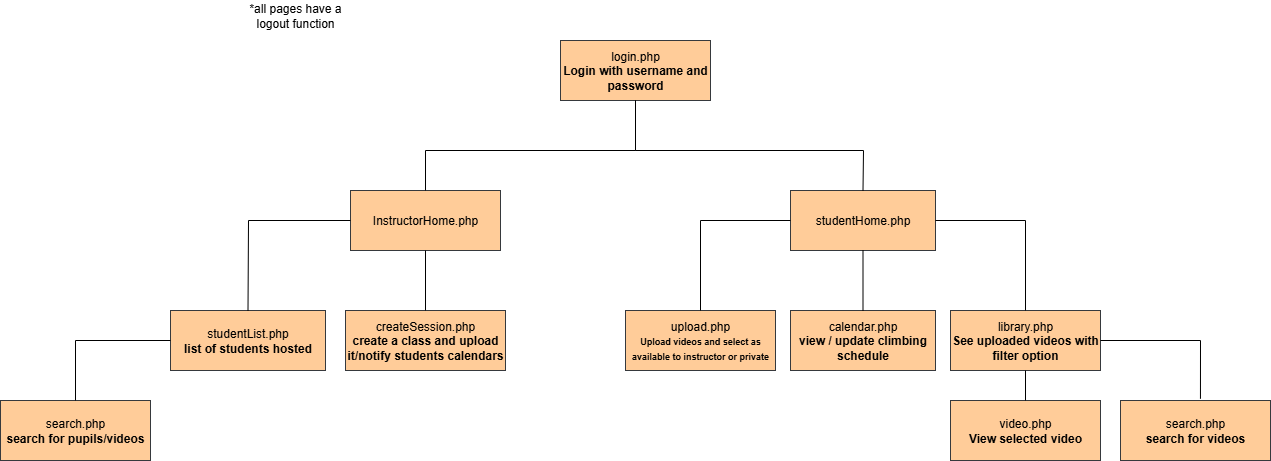

The diagram above was exported from draw.io. Its source (the exported page's mxGraphModel, read from the mxfile embedded in the PNG):
<mxGraphModel dx="2961" dy="1143" grid="1" gridSize="10" guides="1" tooltips="1" connect="1" arrows="1" fold="1" page="1" pageScale="1" pageWidth="850" pageHeight="1100" math="0" shadow="0">
  <root>
    <mxCell id="0" />
    <mxCell id="1" parent="0" />
    <mxCell id="Janb28ei5gPDXfea8161-1" value="login.php&lt;div&gt;&lt;b&gt;Login with username and password&lt;/b&gt;&lt;/div&gt;" style="rounded=0;whiteSpace=wrap;html=1;fillColor=#ffcc99;strokeColor=#36393d;" parent="1" vertex="1">
      <mxGeometry x="360" y="90" width="150" height="60" as="geometry" />
    </mxCell>
    <mxCell id="CLvAhIipeHEnzDzqNDvW-1" value="InstructorHome.php" style="rounded=0;whiteSpace=wrap;html=1;fillColor=#ffcc99;strokeColor=#36393d;" parent="1" vertex="1">
      <mxGeometry x="150" y="240" width="150" height="60" as="geometry" />
    </mxCell>
    <mxCell id="CLvAhIipeHEnzDzqNDvW-2" value="" style="endArrow=none;html=1;rounded=0;entryX=0.5;entryY=1;entryDx=0;entryDy=0;exitX=0.5;exitY=0;exitDx=0;exitDy=0;" parent="1" source="CLvAhIipeHEnzDzqNDvW-1" target="Janb28ei5gPDXfea8161-1" edge="1">
      <mxGeometry width="50" height="50" relative="1" as="geometry">
        <mxPoint x="410" y="360" as="sourcePoint" />
        <mxPoint x="460" y="310" as="targetPoint" />
        <Array as="points">
          <mxPoint x="225" y="200" />
          <mxPoint x="435" y="200" />
        </Array>
      </mxGeometry>
    </mxCell>
    <mxCell id="CLvAhIipeHEnzDzqNDvW-3" value="studentHome.php" style="rounded=0;whiteSpace=wrap;html=1;fillColor=#ffcc99;strokeColor=#36393d;" parent="1" vertex="1">
      <mxGeometry x="590" y="240" width="145" height="60" as="geometry" />
    </mxCell>
    <mxCell id="CLvAhIipeHEnzDzqNDvW-4" value="" style="endArrow=none;html=1;rounded=0;exitX=0.5;exitY=0;exitDx=0;exitDy=0;entryX=0.5;entryY=1;entryDx=0;entryDy=0;" parent="1" source="CLvAhIipeHEnzDzqNDvW-3" target="Janb28ei5gPDXfea8161-1" edge="1">
      <mxGeometry width="50" height="50" relative="1" as="geometry">
        <mxPoint x="420" y="310" as="sourcePoint" />
        <mxPoint x="273" y="120" as="targetPoint" />
        <Array as="points">
          <mxPoint x="663" y="200" />
          <mxPoint x="435" y="200" />
        </Array>
      </mxGeometry>
    </mxCell>
    <mxCell id="CLvAhIipeHEnzDzqNDvW-10" value="*all pages have a logout function" style="text;html=1;align=center;verticalAlign=middle;whiteSpace=wrap;rounded=0;" parent="1" vertex="1">
      <mxGeometry x="40" y="50" width="110" height="30" as="geometry" />
    </mxCell>
    <mxCell id="CLvAhIipeHEnzDzqNDvW-11" value="studentList.php&lt;div&gt;&lt;b&gt;list of students hosted&lt;/b&gt;&lt;/div&gt;" style="rounded=0;whiteSpace=wrap;html=1;fillColor=#ffcc99;strokeColor=#36393d;" parent="1" vertex="1">
      <mxGeometry x="-30" y="360" width="155" height="60" as="geometry" />
    </mxCell>
    <mxCell id="CLvAhIipeHEnzDzqNDvW-12" value="" style="endArrow=none;html=1;rounded=0;entryX=0;entryY=0.5;entryDx=0;entryDy=0;exitX=0.5;exitY=0;exitDx=0;exitDy=0;" parent="1" source="CLvAhIipeHEnzDzqNDvW-11" target="CLvAhIipeHEnzDzqNDvW-1" edge="1">
      <mxGeometry width="50" height="50" relative="1" as="geometry">
        <mxPoint x="430" y="420" as="sourcePoint" />
        <mxPoint x="480" y="370" as="targetPoint" />
        <Array as="points">
          <mxPoint x="48" y="270" />
        </Array>
      </mxGeometry>
    </mxCell>
    <mxCell id="CLvAhIipeHEnzDzqNDvW-14" value="upload.php&lt;div&gt;&lt;b&gt;&lt;font style=&quot;font-size: 9px;&quot;&gt;Upload videos and select as available to instructor or private&lt;/font&gt;&lt;/b&gt;&lt;/div&gt;" style="rounded=0;whiteSpace=wrap;html=1;fillColor=#ffcc99;strokeColor=#36393d;" parent="1" vertex="1">
      <mxGeometry x="425" y="360" width="150" height="60" as="geometry" />
    </mxCell>
    <mxCell id="CLvAhIipeHEnzDzqNDvW-15" value="library.php&lt;div&gt;&lt;b&gt;See uploaded videos with filter option&lt;/b&gt;&lt;/div&gt;" style="rounded=0;whiteSpace=wrap;html=1;fillColor=#ffcc99;strokeColor=#36393d;" parent="1" vertex="1">
      <mxGeometry x="750" y="360" width="150" height="60" as="geometry" />
    </mxCell>
    <mxCell id="CLvAhIipeHEnzDzqNDvW-16" value="search.php&lt;div&gt;&lt;b&gt;search for pupils/videos&lt;/b&gt;&lt;/div&gt;" style="rounded=0;whiteSpace=wrap;html=1;fillColor=#ffcc99;strokeColor=#36393d;" parent="1" vertex="1">
      <mxGeometry x="-200" y="450" width="150" height="60" as="geometry" />
    </mxCell>
    <mxCell id="CLvAhIipeHEnzDzqNDvW-17" value="" style="endArrow=none;html=1;rounded=0;exitX=0.5;exitY=0;exitDx=0;exitDy=0;entryX=0;entryY=0.5;entryDx=0;entryDy=0;" parent="1" source="CLvAhIipeHEnzDzqNDvW-16" target="CLvAhIipeHEnzDzqNDvW-11" edge="1">
      <mxGeometry width="50" height="50" relative="1" as="geometry">
        <mxPoint x="-130" y="400" as="sourcePoint" />
        <mxPoint x="-80" y="350" as="targetPoint" />
        <Array as="points">
          <mxPoint x="-125" y="390" />
        </Array>
      </mxGeometry>
    </mxCell>
    <mxCell id="CLvAhIipeHEnzDzqNDvW-19" value="" style="endArrow=none;html=1;rounded=0;entryX=1;entryY=0.5;entryDx=0;entryDy=0;exitX=0.5;exitY=0;exitDx=0;exitDy=0;" parent="1" source="CLvAhIipeHEnzDzqNDvW-15" target="CLvAhIipeHEnzDzqNDvW-3" edge="1">
      <mxGeometry width="50" height="50" relative="1" as="geometry">
        <mxPoint x="280" y="500" as="sourcePoint" />
        <mxPoint x="330" y="450" as="targetPoint" />
        <Array as="points">
          <mxPoint x="825" y="270" />
        </Array>
      </mxGeometry>
    </mxCell>
    <mxCell id="CLvAhIipeHEnzDzqNDvW-20" value="" style="endArrow=none;html=1;rounded=0;entryX=0;entryY=0.5;entryDx=0;entryDy=0;exitX=0.5;exitY=0;exitDx=0;exitDy=0;" parent="1" source="CLvAhIipeHEnzDzqNDvW-14" target="CLvAhIipeHEnzDzqNDvW-3" edge="1">
      <mxGeometry width="50" height="50" relative="1" as="geometry">
        <mxPoint x="140" y="470" as="sourcePoint" />
        <mxPoint x="210" y="330" as="targetPoint" />
        <Array as="points">
          <mxPoint x="500" y="270" />
        </Array>
      </mxGeometry>
    </mxCell>
    <mxCell id="CLvAhIipeHEnzDzqNDvW-23" value="video.php&lt;div&gt;&lt;b&gt;View selected video&lt;/b&gt;&lt;/div&gt;" style="rounded=0;whiteSpace=wrap;html=1;fillColor=#ffcc99;strokeColor=#36393d;" parent="1" vertex="1">
      <mxGeometry x="750" y="450" width="150" height="60" as="geometry" />
    </mxCell>
    <mxCell id="CLvAhIipeHEnzDzqNDvW-24" value="" style="endArrow=none;html=1;rounded=0;entryX=0.5;entryY=1;entryDx=0;entryDy=0;exitX=0.5;exitY=0;exitDx=0;exitDy=0;" parent="1" source="CLvAhIipeHEnzDzqNDvW-23" target="CLvAhIipeHEnzDzqNDvW-15" edge="1">
      <mxGeometry width="50" height="50" relative="1" as="geometry">
        <mxPoint x="220" y="430" as="sourcePoint" />
        <mxPoint x="270" y="380" as="targetPoint" />
        <Array as="points" />
      </mxGeometry>
    </mxCell>
    <mxCell id="CLvAhIipeHEnzDzqNDvW-25" value="search.php&lt;br&gt;&lt;b&gt;search for videos&lt;/b&gt;" style="rounded=0;whiteSpace=wrap;html=1;fillColor=#ffcc99;strokeColor=#36393d;" parent="1" vertex="1">
      <mxGeometry x="920" y="450" width="150" height="60" as="geometry" />
    </mxCell>
    <mxCell id="CLvAhIipeHEnzDzqNDvW-26" value="" style="endArrow=none;html=1;rounded=0;entryX=1;entryY=0.5;entryDx=0;entryDy=0;exitX=0.533;exitY=-0.029;exitDx=0;exitDy=0;exitPerimeter=0;" parent="1" source="CLvAhIipeHEnzDzqNDvW-25" target="CLvAhIipeHEnzDzqNDvW-15" edge="1">
      <mxGeometry width="50" height="50" relative="1" as="geometry">
        <mxPoint x="310" y="550" as="sourcePoint" />
        <mxPoint x="360" y="500" as="targetPoint" />
        <Array as="points">
          <mxPoint x="1000" y="390" />
        </Array>
      </mxGeometry>
    </mxCell>
    <mxCell id="CLvAhIipeHEnzDzqNDvW-29" value="createSession.php&lt;div&gt;&lt;b&gt;create a class and upload it/notify students calendars&lt;/b&gt;&lt;/div&gt;" style="rounded=0;whiteSpace=wrap;html=1;fillColor=#ffcc99;strokeColor=#36393d;" parent="1" vertex="1">
      <mxGeometry x="145" y="360" width="160" height="60" as="geometry" />
    </mxCell>
    <mxCell id="CLvAhIipeHEnzDzqNDvW-30" value="" style="endArrow=none;html=1;rounded=0;entryX=0.5;entryY=1;entryDx=0;entryDy=0;exitX=0.5;exitY=0;exitDx=0;exitDy=0;" parent="1" source="CLvAhIipeHEnzDzqNDvW-29" target="CLvAhIipeHEnzDzqNDvW-1" edge="1">
      <mxGeometry width="50" height="50" relative="1" as="geometry">
        <mxPoint x="-150" y="450" as="sourcePoint" />
        <mxPoint x="-100" y="400" as="targetPoint" />
      </mxGeometry>
    </mxCell>
    <mxCell id="CLvAhIipeHEnzDzqNDvW-32" value="calendar.php&lt;br&gt;&lt;b&gt;view / update climbing schedule&lt;/b&gt;" style="rounded=0;whiteSpace=wrap;html=1;fillColor=#ffcc99;strokeColor=#36393d;" parent="1" vertex="1">
      <mxGeometry x="590" y="360" width="145" height="60" as="geometry" />
    </mxCell>
    <mxCell id="CLvAhIipeHEnzDzqNDvW-33" value="" style="endArrow=none;html=1;rounded=0;entryX=0.5;entryY=1;entryDx=0;entryDy=0;exitX=0.5;exitY=0;exitDx=0;exitDy=0;" parent="1" source="CLvAhIipeHEnzDzqNDvW-32" target="CLvAhIipeHEnzDzqNDvW-3" edge="1">
      <mxGeometry width="50" height="50" relative="1" as="geometry">
        <mxPoint x="150" y="390" as="sourcePoint" />
        <mxPoint x="200" y="340" as="targetPoint" />
      </mxGeometry>
    </mxCell>
  </root>
</mxGraphModel>